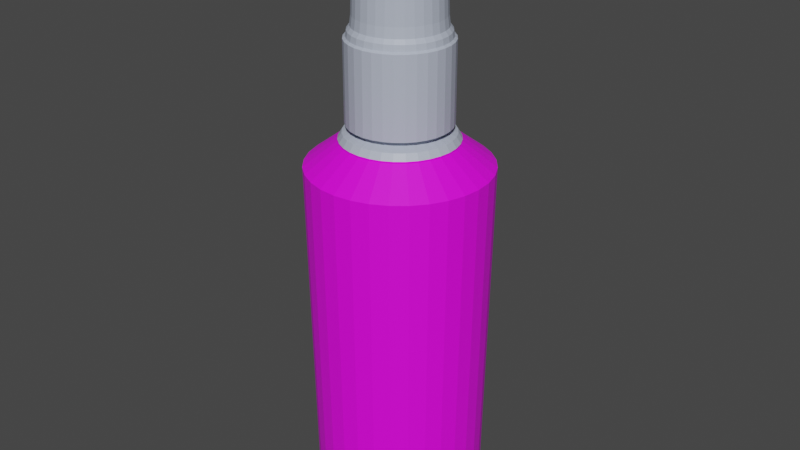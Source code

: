 # Source: antis.blend  (saved by Blender 3.5.10; exported with 4.5.12 LTS)
import bpy
from mathutils import Matrix  # noqa: F401  (used for matrix-valued properties, if any)

bpy.ops.wm.read_factory_settings(use_empty=True)
scene = bpy.context.scene
scene.name = 'Scene'

# ---- collections
col_collection = bpy.data.collections.new('Collection'); scene.collection.children.link(col_collection)

# ---- images (referenced by path relative to the original .blend; pixels are not part of the script)
import os
ASSET_DIR = os.environ.get("B2B_ASSET_DIR", "")  # directory of the original .blend (textures are referenced by path, not embedded)
HERE = os.path.dirname(os.path.abspath(__file__))  # packed textures are extracted next to this script under _unpacked/

def load_image(name, relpath, width, height, colorspace="sRGB"):
    """Load a texture the original file referenced (path relative to the .blend, or extracted next to this script)."""
    p = next((c for c in (os.path.join(HERE, relpath), os.path.join(ASSET_DIR, relpath)) if relpath and os.path.exists(c)), "")
    if p:
        img = bpy.data.images.load(p, check_existing=True)
        img.name = name
    else:  # same state as the original file: an image datablock whose file is absent (Cycles renders it pink)
        img = bpy.data.images.new(name, width, height)
        img.source = "FILE"
        img.filepath = "//" + (relpath or name)
    img.colorspace_settings.name = colorspace
    return img
img_92_2_jpg = load_image('92-2.jpg', '92-2.jpg', 1024, 1024, 'sRGB')

# ---- materials (node trees are filled in below, after node groups)
mat_silver = bpy.data.materials.new('silver')
mat_silver.use_transparent_shadow = False
mat_label = bpy.data.materials.new('label')
mat_label.use_transparent_shadow = False

# ---- material node trees
mat_silver.use_nodes = True; mat_silver.node_tree.nodes.clear()
_N = mat_silver.node_tree.nodes; _L = mat_silver.node_tree.links
n0 = _N.new('ShaderNodeBsdfPrincipled'); n0.name = 'Principled BSDF'; n0.location = (10, 300)
n0.distribution = 'GGX'
n0.subsurface_method = 'RANDOM_WALK_SKIN'
n0.inputs[0].default_value = (0.4622, 0.512, 0.6207, 1.0)
n0.inputs[3].default_value = 1.45
n0.inputs[27].default_value = (0.0, 0.0, 0.0, 1.0)
n0.inputs[28].default_value = 1.0
n1 = _N.new('ShaderNodeOutputMaterial'); n1.name = 'Material Output'; n1.location = (300, 300)
_L.new(n0.outputs[0], n1.inputs[0])
n1.is_active_output = True
mat_label.use_nodes = True; mat_label.node_tree.nodes.clear()
_N = mat_label.node_tree.nodes; _L = mat_label.node_tree.links
n0 = _N.new('ShaderNodeOutputMaterial'); n0.name = 'Material Output'; n0.location = (300, 300)
n1 = _N.new('ShaderNodeBsdfPrincipled'); n1.name = 'Principled BSDF'; n1.location = (10, 300)
n1.distribution = 'GGX'
n1.subsurface_method = 'RANDOM_WALK_SKIN'
n1.inputs[3].default_value = 1.45
n1.inputs[27].default_value = (0.0, 0.0, 0.0, 1.0)
n1.inputs[28].default_value = 1.0
n2 = _N.new('ShaderNodeTexImage'); n2.name = 'Image Texture'; n2.location = (-270, 260)
n2.image = img_92_2_jpg
n3 = _N.new('ShaderNodeMapping'); n3.name = 'Mapping'; n3.location = (-450, 260)
n4 = _N.new('ShaderNodeTexCoord'); n4.name = 'Texture Coordinate'; n4.location = (-630, 260)
_L.new(n1.outputs[0], n0.inputs[0])
_L.new(n2.outputs[0], n1.inputs[0])
_L.new(n3.outputs[0], n2.inputs[0])
_L.new(n4.outputs[2], n3.inputs[0])
n0.is_active_output = True

# ---- world
world_world = bpy.data.worlds.new('World'); scene.world = world_world
world_world.use_nodes = True; world_world.node_tree.nodes.clear()
_N = world_world.node_tree.nodes; _L = world_world.node_tree.links
n0 = _N.new('ShaderNodeOutputWorld'); n0.name = 'World Output'; n0.location = (300, 300)
n1 = _N.new('ShaderNodeBackground'); n1.name = 'Background'; n1.location = (10, 300)
n1.inputs[0].default_value = (0.05088, 0.05088, 0.05088, 1.0)
_L.new(n1.outputs[0], n0.inputs[0])
n0.is_active_output = True
world_world.color = (0.05088, 0.05088, 0.05088)
world_world.use_sun_shadow = False
world_world.sun_shadow_jitter_overblur = 0.0

# ---- meshes
me_cylinder = bpy.data.meshes.new('Cylinder')
me_cylinder.from_pydata([(8.089e-09, 0.3637, 1.649), (7.903e-09, 0.3383, 2.382), (0.06671, 0.3571, 1.649), (0.06177, 0.3322, 2.382), (0.1309, 0.3376, 1.649), (0.1212, 0.3142, 2.382), (0.19, 0.306, 1.649), (0.1759, 0.285, 2.382), (0.2418, 0.2635, 1.649), (0.2239, 0.2456, 2.382), (0.2843, 0.2117, 1.649), (0.2633, 0.1976, 2.382), (0.3159, 0.1526, 1.649), (0.2925, 0.1429, 2.382), (0.3354, 0.08841, 1.649), (0.3105, 0.08346, 2.382), (0.342, 0.02169, 1.649), (0.3166, 0.02169, 2.382), (0.3354, -0.04502, 1.649), (0.3105, -0.04007, 2.382), (0.3159, -0.1092, 1.649), (0.2925, -0.09947, 2.382), (0.2843, -0.1683, 1.649), (0.2633, -0.1542, 2.382), (0.2418, -0.2201, 1.649), (0.2239, -0.2022, 2.382), (0.19, -0.2626, 1.649), (0.1759, -0.2416, 2.382), (0.1309, -0.2942, 1.649), (0.1212, -0.2708, 2.382), (0.06671, -0.3137, 1.649), (0.06177, -0.2888, 2.382), (8.089e-09, -0.3203, 1.649), (7.903e-09, -0.2949, 2.382), (-0.06671, -0.3137, 1.649), (-0.06177, -0.2888, 2.382), (-0.1309, -0.2942, 1.649), (-0.1212, -0.2708, 2.382), (-0.19, -0.2626, 1.649), (-0.1759, -0.2416, 2.382), (-0.2418, -0.2201, 1.649), (-0.2239, -0.2022, 2.382), (-0.2843, -0.1683, 1.649), (-0.2633, -0.1542, 2.382), (-0.3159, -0.1092, 1.649), (-0.2925, -0.09947, 2.382), (-0.3354, -0.04502, 1.649), (-0.3105, -0.04007, 2.382), (-0.342, 0.02169, 1.649), (-0.3166, 0.02169, 2.382), (-0.3354, 0.08841, 1.649), (-0.3105, 0.08346, 2.382), (-0.3159, 0.1526, 1.649), (-0.2925, 0.1429, 2.382), (-0.2843, 0.2117, 1.649), (-0.2633, 0.1976, 2.382), (-0.2418, 0.2635, 1.649), (-0.2239, 0.2456, 2.382), (-0.19, 0.306, 1.649), (-0.1759, 0.285, 2.382), (-0.1309, 0.3376, 1.649), (-0.1212, 0.3142, 2.382), (-0.06671, 0.3571, 1.649), (-0.06177, 0.3322, 2.382), (1.379e-08, 0.3728, 1.571), (0.06849, 0.366, 1.571), (0.1344, 0.346, 1.571), (0.195, 0.3136, 1.571), (0.2482, 0.2699, 1.571), (0.2919, 0.2167, 1.571), (0.3244, 0.156, 1.571), (0.3443, 0.09019, 1.571), (0.3511, 0.02169, 1.571), (0.3443, -0.0468, 1.571), (0.3244, -0.1127, 1.571), (0.2919, -0.1734, 1.571), (0.2482, -0.2266, 1.571), (0.195, -0.2702, 1.571), (0.1344, -0.3027, 1.571), (0.06849, -0.3226, 1.571), (1.379e-08, -0.3294, 1.571), (-0.06849, -0.3226, 1.571), (-0.1344, -0.3027, 1.571), (-0.195, -0.2702, 1.571), (-0.2482, -0.2266, 1.571), (-0.2919, -0.1734, 1.571), (-0.3244, -0.1127, 1.571), (-0.3443, -0.0468, 1.571), (-0.3511, 0.02169, 1.571), (-0.3443, 0.09019, 1.571), (-0.3244, 0.156, 1.571), (-0.2919, 0.2167, 1.571), (-0.2482, 0.2699, 1.571), (-0.195, 0.3136, 1.571), (-0.1344, 0.346, 1.571), (-0.06849, 0.366, 1.571), (1.673e-08, 0.3963, 1.539), (0.07308, 0.3891, 1.539), (0.1433, 0.3678, 1.539), (0.2081, 0.3332, 1.539), (0.2649, 0.2866, 1.539), (0.3115, 0.2298, 1.539), (0.3461, 0.165, 1.539), (0.3674, 0.09477, 1.539), (0.3746, 0.02169, 1.539), (0.3674, -0.05138, 1.539), (0.3461, -0.1217, 1.539), (0.3115, -0.1864, 1.539), (0.2649, -0.2432, 1.539), (0.2081, -0.2898, 1.539), (0.1433, -0.3244, 1.539), (0.07308, -0.3457, 1.539), (1.673e-08, -0.3529, 1.539), (-0.07308, -0.3457, 1.539), (-0.1433, -0.3244, 1.539), (-0.2081, -0.2898, 1.539), (-0.2649, -0.2432, 1.539), (-0.3115, -0.1864, 1.539), (-0.3461, -0.1217, 1.539), (-0.3674, -0.05138, 1.539), (-0.3746, 0.02169, 1.539), (-0.3674, 0.09477, 1.539), (-0.3461, 0.165, 1.539), (-0.3115, 0.2298, 1.539), (-0.2649, 0.2866, 1.539), (-0.2081, 0.3332, 1.539), (-0.1433, 0.3678, 1.539), (-0.07308, 0.3891, 1.539), (2.631e-08, 0.4038, 1.494), (0.07455, 0.3965, 1.494), (0.1462, 0.3747, 1.494), (0.2123, 0.3394, 1.494), (0.2702, 0.2919, 1.494), (0.3177, 0.234, 1.494), (0.353, 0.1679, 1.494), (0.3748, 0.09624, 1.494), (0.3821, 0.02169, 1.494), (0.3748, -0.05285, 1.494), (0.353, -0.1245, 1.494), (0.3177, -0.1906, 1.494), (0.2702, -0.2485, 1.494), (0.2123, -0.296, 1.494), (0.1462, -0.3313, 1.494), (0.07455, -0.3531, 1.494), (2.631e-08, -0.3604, 1.494), (-0.07455, -0.3531, 1.494), (-0.1462, -0.3313, 1.494), (-0.2123, -0.296, 1.494), (-0.2702, -0.2485, 1.494), (-0.3177, -0.1906, 1.494), (-0.353, -0.1245, 1.494), (-0.3748, -0.05285, 1.494), (-0.3821, 0.02169, 1.494), (-0.3748, 0.09624, 1.494), (-0.353, 0.1679, 1.494), (-0.3177, 0.234, 1.494), (-0.2702, 0.2919, 1.494), (-0.2123, 0.3394, 1.494), (-0.1462, 0.3747, 1.494), (-0.07455, 0.3965, 1.494), (2.801e-08, 0.4229, 1.48), (0.07828, 0.4152, 1.48), (0.1535, 0.3924, 1.48), (0.2229, 0.3553, 1.48), (0.2837, 0.3054, 1.48), (0.3336, 0.2446, 1.48), (0.3707, 0.1752, 1.48), (0.3935, 0.09997, 1.48), (0.4012, 0.02169, 1.48), (0.3935, -0.05658, 1.48), (0.3707, -0.1318, 1.48), (0.3336, -0.2012, 1.48), (0.2837, -0.262, 1.48), (0.2229, -0.3119, 1.48), (0.1535, -0.349, 1.48), (0.07828, -0.3718, 1.48), (2.801e-08, -0.3795, 1.48), (-0.07828, -0.3718, 1.48), (-0.1535, -0.349, 1.48), (-0.2229, -0.3119, 1.48), (-0.2837, -0.262, 1.48), (-0.3336, -0.2012, 1.48), (-0.3707, -0.1318, 1.48), (-0.3935, -0.05658, 1.48), (-0.4012, 0.02169, 1.48), (-0.3935, 0.09997, 1.48), (-0.3707, 0.1752, 1.48), (-0.3336, 0.2446, 1.48), (-0.2837, 0.3054, 1.48), (-0.2229, 0.3553, 1.48), (-0.1535, 0.3924, 1.48), (-0.07828, 0.4152, 1.48), (1.073e-07, 0.4229, 0.851), (0.07828, 0.4152, 0.851), (0.1535, 0.3924, 0.851), (0.2229, 0.3553, 0.851), (0.2837, 0.3054, 0.851), (0.3336, 0.2446, 0.851), (0.3707, 0.1752, 0.851), (0.3935, 0.09997, 0.851), (0.4012, 0.02169, 0.851), (0.3935, -0.05658, 0.851), (0.3707, -0.1318, 0.851), (0.3336, -0.2012, 0.851), (0.2837, -0.262, 0.851), (0.2229, -0.3119, 0.851), (0.1535, -0.349, 0.851), (0.07828, -0.3718, 0.851), (1.073e-07, -0.3795, 0.851), (-0.07828, -0.3718, 0.851), (-0.1535, -0.349, 0.851), (-0.2229, -0.3119, 0.851), (-0.2837, -0.262, 0.851), (-0.3336, -0.2012, 0.851), (-0.3707, -0.1318, 0.851), (-0.3935, -0.05658, 0.851), (-0.4012, 0.02169, 0.851), (-0.3935, 0.09997, 0.851), (-0.3707, 0.1752, 0.851), (-0.3336, 0.2446, 0.851), (-0.2837, 0.3054, 0.851), (-0.2229, 0.3553, 0.851), (-0.1535, 0.3924, 0.851), (-0.07828, 0.4152, 0.851), (1.051e-07, 0.374, 0.8327), (0.06872, 0.3672, 0.8327), (0.1348, 0.3472, 0.8327), (0.1957, 0.3146, 0.8327), (0.2491, 0.2708, 0.8327), (0.2929, 0.2174, 0.8327), (0.3255, 0.1565, 0.8327), (0.3455, 0.09042, 0.8327), (0.3523, 0.02169, 0.8327), (0.3455, -0.04703, 0.8327), (0.3255, -0.1131, 0.8327), (0.2929, -0.174, 0.8327), (0.2491, -0.2274, 0.8327), (0.1957, -0.2712, 0.8327), (0.1348, -0.3038, 0.8327), (0.06872, -0.3238, 0.8327), (1.051e-07, -0.3306, 0.8327), (-0.06872, -0.3238, 0.8327), (-0.1348, -0.3038, 0.8327), (-0.1957, -0.2712, 0.8327), (-0.2491, -0.2274, 0.8327), (-0.2929, -0.174, 0.8327), (-0.3255, -0.1131, 0.8327), (-0.3455, -0.04703, 0.8327), (-0.3523, 0.02169, 0.8327), (-0.3455, 0.09042, 0.8327), (-0.3255, 0.1565, 0.8327), (-0.2929, 0.2174, 0.8327), (-0.2491, 0.2708, 0.8327), (-0.1957, 0.3146, 0.8327), (-0.1348, 0.3472, 0.8327), (-0.06872, 0.3672, 0.8327), (1.022e-07, 0.374, 0.8099), (0.06872, 0.3672, 0.8099), (0.1348, 0.3472, 0.8099), (0.1957, 0.3146, 0.8099), (0.2491, 0.2708, 0.8099), (0.2929, 0.2174, 0.8099), (0.3255, 0.1565, 0.8099), (0.3455, 0.09042, 0.8099), (0.3523, 0.02169, 0.8099), (0.3455, -0.04703, 0.8099), (0.3255, -0.1131, 0.8099), (0.2929, -0.174, 0.8099), (0.2491, -0.2274, 0.8099), (0.1957, -0.2712, 0.8099), (0.1348, -0.3038, 0.8099), (0.06872, -0.3238, 0.8099), (1.022e-07, -0.3306, 0.8099), (-0.06872, -0.3238, 0.8099), (-0.1348, -0.3038, 0.8099), (-0.1957, -0.2712, 0.8099), (-0.2491, -0.2274, 0.8099), (-0.2929, -0.174, 0.8099), (-0.3255, -0.1131, 0.8099), (-0.3455, -0.04703, 0.8099), (-0.3523, 0.02169, 0.8099), (-0.3455, 0.09042, 0.8099), (-0.3255, 0.1565, 0.8099), (-0.2929, 0.2174, 0.8099), (-0.2491, 0.2708, 0.8099), (-0.1957, 0.3146, 0.8099), (-0.1348, 0.3472, 0.8099), (-0.06872, 0.3672, 0.8099), (1.056e-07, 0.4436, 0.7826), (0.08231, 0.4355, 0.7826), (0.1615, 0.4115, 0.7826), (0.2344, 0.3725, 0.7826), (0.2983, 0.32, 0.7826), (0.3508, 0.2561, 0.7826), (0.3898, 0.1831, 0.7826), (0.4138, 0.104, 0.7826), (0.4219, 0.02169, 0.7826), (0.4138, -0.06061, 0.7826), (0.3898, -0.1398, 0.7826), (0.3508, -0.2127, 0.7826), (0.2983, -0.2766, 0.7826), (0.2344, -0.3291, 0.7826), (0.1615, -0.3681, 0.7826), (0.08231, -0.3921, 0.7826), (1.056e-07, -0.4002, 0.7826), (-0.08231, -0.3921, 0.7826), (-0.1615, -0.3681, 0.7826), (-0.2344, -0.3291, 0.7826), (-0.2983, -0.2766, 0.7826), (-0.3508, -0.2127, 0.7826), (-0.3898, -0.1398, 0.7826), (-0.4138, -0.06061, 0.7826), (-0.4219, 0.02169, 0.7826), (-0.4138, 0.104, 0.7826), (-0.3898, 0.1831, 0.7826), (-0.3508, 0.2561, 0.7826), (-0.2983, 0.32, 0.7826), (-0.2344, 0.3725, 0.7826), (-0.1615, 0.4115, 0.7826), (-0.08231, 0.4355, 0.7826), (1.077e-07, 0.4751, 0.7325), (0.08845, 0.4664, 0.7325), (0.1735, 0.4406, 0.7325), (0.2519, 0.3987, 0.7325), (0.3206, 0.3423, 0.7325), (0.377, 0.2736, 0.7325), (0.4189, 0.1952, 0.7325), (0.4447, 0.1101, 0.7325), (0.4534, 0.02169, 0.7325), (0.4447, -0.06675, 0.7325), (0.4189, -0.1518, 0.7325), (0.377, -0.2302, 0.7325), (0.3206, -0.2989, 0.7325), (0.2519, -0.3553, 0.7325), (0.1735, -0.3972, 0.7325), (0.08845, -0.423, 0.7325), (1.077e-07, -0.4317, 0.7325), (-0.08845, -0.423, 0.7325), (-0.1735, -0.3972, 0.7325), (-0.2519, -0.3553, 0.7325), (-0.3206, -0.2989, 0.7325), (-0.377, -0.2302, 0.7325), (-0.4189, -0.1518, 0.7325), (-0.4447, -0.06675, 0.7325), (-0.4534, 0.02169, 0.7325), (-0.4447, 0.1101, 0.7325), (-0.4189, 0.1952, 0.7325), (-0.377, 0.2736, 0.7325), (-0.3206, 0.3423, 0.7325), (-0.2519, 0.3987, 0.7325), (-0.1735, 0.4406, 0.7325), (-0.08845, 0.4664, 0.7325), (1.078e-07, 0.4751, 0.7188), (0.08845, 0.4664, 0.7188), (0.1735, 0.4406, 0.7188), (0.2519, 0.3987, 0.7188), (0.3206, 0.3423, 0.7188), (0.377, 0.2736, 0.7188), (0.4189, 0.1952, 0.7188), (0.4447, 0.1101, 0.7188), (0.4534, 0.02169, 0.7188), (0.4447, -0.06675, 0.7188), (0.4189, -0.1518, 0.7188), (0.377, -0.2302, 0.7188), (0.3206, -0.2989, 0.7188), (0.2519, -0.3553, 0.7188), (0.1735, -0.3972, 0.7188), (0.08845, -0.423, 0.7188), (1.078e-07, -0.4317, 0.7188), (-0.08845, -0.423, 0.7188), (-0.1735, -0.3972, 0.7188), (-0.2519, -0.3553, 0.7188), (-0.3206, -0.2989, 0.7188), (-0.377, -0.2302, 0.7188), (-0.4189, -0.1518, 0.7188), (-0.4447, -0.06675, 0.7188), (-0.4534, 0.02169, 0.7188), (-0.4447, 0.1101, 0.7188), (-0.4189, 0.1952, 0.7188), (-0.377, 0.2736, 0.7188), (-0.3206, 0.3423, 0.7188), (-0.2519, 0.3987, 0.7188), (-0.1735, 0.4406, 0.7188), (-0.08845, 0.4664, 0.7188), (1.115e-07, 0.7345, 0.5228), (0.1391, 0.7208, 0.5228), (0.2728, 0.6803, 0.5228), (0.396, 0.6144, 0.5228), (0.5041, 0.5257, 0.5228), (0.5927, 0.4177, 0.5228), (0.6586, 0.2945, 0.5228), (0.6991, 0.1608, 0.5228), (0.7128, 0.02169, 0.5228), (0.6991, -0.1174, 0.5228), (0.6586, -0.2511, 0.5228), (0.5927, -0.3743, 0.5228), (0.5041, -0.4824, 0.5228), (0.396, -0.571, 0.5228), (0.2728, -0.6369, 0.5228), (0.1391, -0.6774, 0.5228), (1.115e-07, -0.6911, 0.5228), (-0.1391, -0.6774, 0.5228), (-0.2728, -0.6369, 0.5228), (-0.396, -0.571, 0.5228), (-0.5041, -0.4824, 0.5228), (-0.5927, -0.3743, 0.5228), (-0.6586, -0.2511, 0.5228), (-0.6991, -0.1174, 0.5228), (-0.7128, 0.02169, 0.5228), (-0.6991, 0.1608, 0.5228), (-0.6586, 0.2945, 0.5228), (-0.5927, 0.4177, 0.5228), (-0.5041, 0.5257, 0.5228), (-0.396, 0.6144, 0.5228), (-0.2728, 0.6803, 0.5228), (-0.1391, 0.7208, 0.5228), (1.463e-07, 0.6873, -2.35), (0.1299, 0.6746, -2.35), (0.2547, 0.6367, -2.35), (0.3698, 0.5752, -2.35), (0.4707, 0.4924, -2.35), (0.5535, 0.3915, -2.35), (0.615, 0.2764, -2.35), (0.6529, 0.1516, -2.35), (0.6657, 0.02169, -2.35), (0.6529, -0.1082, -2.35), (0.615, -0.233, -2.35), (0.5535, -0.3481, -2.35), (0.4707, -0.449, -2.35), (0.3698, -0.5318, -2.35), (0.2547, -0.5933, -2.35), (0.1299, -0.6312, -2.35), (1.463e-07, -0.644, -2.35), (-0.1299, -0.6312, -2.35), (-0.2547, -0.5933, -2.35), (-0.3698, -0.5318, -2.35), (-0.4707, -0.449, -2.35), (-0.5535, -0.3481, -2.35), (-0.615, -0.233, -2.35), (-0.6529, -0.1082, -2.35), (-0.6656, 0.02169, -2.35), (-0.6529, 0.1516, -2.35), (-0.615, 0.2764, -2.35), (-0.5535, 0.3915, -2.35), (-0.4707, 0.4924, -2.35), (-0.3698, 0.5752, -2.35), (-0.2547, 0.6367, -2.35), (-0.1299, 0.6746, -2.35)], [], [(0, 1, 3, 2), (2, 3, 5, 4), (4, 5, 7, 6), (6, 7, 9, 8), (8, 9, 11, 10), (10, 11, 13, 12), (12, 13, 15, 14), (14, 15, 17, 16), (16, 17, 19, 18), (18, 19, 21, 20), (20, 21, 23, 22), (22, 23, 25, 24), (24, 25, 27, 26), (26, 27, 29, 28), (28, 29, 31, 30), (30, 31, 33, 32), (32, 33, 35, 34), (34, 35, 37, 36), (36, 37, 39, 38), (38, 39, 41, 40), (40, 41, 43, 42), (42, 43, 45, 44), (44, 45, 47, 46), (46, 47, 49, 48), (48, 49, 51, 50), (50, 51, 53, 52), (52, 53, 55, 54), (54, 55, 57, 56), (56, 57, 59, 58), (58, 59, 61, 60), (3, 1, 63, 61, 59, 57, 55, 53, 51, 49, 47, 45, 43, 41, 39, 37, 35, 33, 31, 29, 27, 25, 23, 21, 19, 17, 15, 13, 11, 9, 7, 5), (60, 61, 63, 62), (62, 63, 1, 0), (2, 4, 66, 65), (79, 80, 112, 111), (20, 22, 75, 74), (38, 40, 84, 83), (56, 58, 93, 92), (12, 14, 71, 70), (30, 32, 80, 79), (48, 50, 89, 88), (4, 6, 67, 66), (22, 24, 76, 75), (40, 42, 85, 84), (58, 60, 94, 93), (14, 16, 72, 71), (32, 34, 81, 80), (50, 52, 90, 89), (6, 8, 68, 67), (24, 26, 77, 76), (42, 44, 86, 85), (60, 62, 95, 94), (16, 18, 73, 72), (34, 36, 82, 81), (52, 54, 91, 90), (8, 10, 69, 68), (26, 28, 78, 77), (44, 46, 87, 86), (0, 2, 65, 64), (62, 0, 64, 95), (18, 20, 74, 73), (36, 38, 83, 82), (54, 56, 92, 91), (10, 12, 70, 69), (28, 30, 79, 78), (46, 48, 88, 87), (114, 115, 147, 146), (66, 67, 99, 98), (93, 94, 126, 125), (80, 81, 113, 112), (67, 68, 100, 99), (94, 95, 127, 126), (81, 82, 114, 113), (68, 69, 101, 100), (95, 64, 96, 127), (82, 83, 115, 114), (69, 70, 102, 101), (83, 84, 116, 115), (70, 71, 103, 102), (84, 85, 117, 116), (71, 72, 104, 103), (85, 86, 118, 117), (72, 73, 105, 104), (86, 87, 119, 118), (73, 74, 106, 105), (87, 88, 120, 119), (74, 75, 107, 106), (88, 89, 121, 120), (75, 76, 108, 107), (89, 90, 122, 121), (76, 77, 109, 108), (90, 91, 123, 122), (77, 78, 110, 109), (64, 65, 97, 96), (91, 92, 124, 123), (78, 79, 111, 110), (65, 66, 98, 97), (92, 93, 125, 124), (149, 150, 182, 181), (101, 102, 134, 133), (115, 116, 148, 147), (102, 103, 135, 134), (116, 117, 149, 148), (103, 104, 136, 135), (117, 118, 150, 149), (104, 105, 137, 136), (118, 119, 151, 150), (105, 106, 138, 137), (119, 120, 152, 151), (106, 107, 139, 138), (120, 121, 153, 152), (107, 108, 140, 139), (121, 122, 154, 153), (108, 109, 141, 140), (122, 123, 155, 154), (109, 110, 142, 141), (96, 97, 129, 128), (123, 124, 156, 155), (110, 111, 143, 142), (97, 98, 130, 129), (124, 125, 157, 156), (111, 112, 144, 143), (98, 99, 131, 130), (125, 126, 158, 157), (112, 113, 145, 144), (99, 100, 132, 131), (126, 127, 159, 158), (113, 114, 146, 145), (100, 101, 133, 132), (127, 96, 128, 159), (184, 185, 217, 216), (136, 137, 169, 168), (150, 151, 183, 182), (137, 138, 170, 169), (151, 152, 184, 183), (138, 139, 171, 170), (152, 153, 185, 184), (139, 140, 172, 171), (153, 154, 186, 185), (140, 141, 173, 172), (154, 155, 187, 186), (141, 142, 174, 173), (128, 129, 161, 160), (155, 156, 188, 187), (142, 143, 175, 174), (129, 130, 162, 161), (156, 157, 189, 188), (143, 144, 176, 175), (130, 131, 163, 162), (157, 158, 190, 189), (144, 145, 177, 176), (131, 132, 164, 163), (158, 159, 191, 190), (145, 146, 178, 177), (132, 133, 165, 164), (159, 128, 160, 191), (146, 147, 179, 178), (133, 134, 166, 165), (147, 148, 180, 179), (134, 135, 167, 166), (148, 149, 181, 180), (135, 136, 168, 167), (192, 193, 225, 224), (171, 172, 204, 203), (185, 186, 218, 217), (172, 173, 205, 204), (186, 187, 219, 218), (173, 174, 206, 205), (160, 161, 193, 192), (187, 188, 220, 219), (174, 175, 207, 206), (161, 162, 194, 193), (188, 189, 221, 220), (175, 176, 208, 207), (162, 163, 195, 194), (189, 190, 222, 221), (176, 177, 209, 208), (163, 164, 196, 195), (190, 191, 223, 222), (177, 178, 210, 209), (164, 165, 197, 196), (191, 160, 192, 223), (178, 179, 211, 210), (165, 166, 198, 197), (179, 180, 212, 211), (166, 167, 199, 198), (180, 181, 213, 212), (167, 168, 200, 199), (181, 182, 214, 213), (168, 169, 201, 200), (182, 183, 215, 214), (169, 170, 202, 201), (183, 184, 216, 215), (170, 171, 203, 202), (227, 228, 260, 259), (219, 220, 252, 251), (206, 207, 239, 238), (193, 194, 226, 225), (220, 221, 253, 252), (207, 208, 240, 239), (194, 195, 227, 226), (221, 222, 254, 253), (208, 209, 241, 240), (195, 196, 228, 227), (222, 223, 255, 254), (209, 210, 242, 241), (196, 197, 229, 228), (223, 192, 224, 255), (210, 211, 243, 242), (197, 198, 230, 229), (211, 212, 244, 243), (198, 199, 231, 230), (212, 213, 245, 244), (199, 200, 232, 231), (213, 214, 246, 245), (200, 201, 233, 232), (214, 215, 247, 246), (201, 202, 234, 233), (215, 216, 248, 247), (202, 203, 235, 234), (216, 217, 249, 248), (203, 204, 236, 235), (217, 218, 250, 249), (204, 205, 237, 236), (218, 219, 251, 250), (205, 206, 238, 237), (262, 263, 295, 294), (254, 255, 287, 286), (241, 242, 274, 273), (228, 229, 261, 260), (255, 224, 256, 287), (242, 243, 275, 274), (229, 230, 262, 261), (243, 244, 276, 275), (230, 231, 263, 262), (244, 245, 277, 276), (231, 232, 264, 263), (245, 246, 278, 277), (232, 233, 265, 264), (246, 247, 279, 278), (233, 234, 266, 265), (247, 248, 280, 279), (234, 235, 267, 266), (248, 249, 281, 280), (235, 236, 268, 267), (249, 250, 282, 281), (236, 237, 269, 268), (250, 251, 283, 282), (237, 238, 270, 269), (224, 225, 257, 256), (251, 252, 284, 283), (238, 239, 271, 270), (225, 226, 258, 257), (252, 253, 285, 284), (239, 240, 272, 271), (226, 227, 259, 258), (253, 254, 286, 285), (240, 241, 273, 272), (297, 298, 330, 329), (276, 277, 309, 308), (263, 264, 296, 295), (277, 278, 310, 309), (264, 265, 297, 296), (278, 279, 311, 310), (265, 266, 298, 297), (279, 280, 312, 311), (266, 267, 299, 298), (280, 281, 313, 312), (267, 268, 300, 299), (281, 282, 314, 313), (268, 269, 301, 300), (282, 283, 315, 314), (269, 270, 302, 301), (256, 257, 289, 288), (283, 284, 316, 315), (270, 271, 303, 302), (257, 258, 290, 289), (284, 285, 317, 316), (271, 272, 304, 303), (258, 259, 291, 290), (285, 286, 318, 317), (272, 273, 305, 304), (259, 260, 292, 291), (286, 287, 319, 318), (273, 274, 306, 305), (260, 261, 293, 292), (287, 256, 288, 319), (274, 275, 307, 306), (261, 262, 294, 293), (275, 276, 308, 307), (332, 333, 365, 364), (311, 312, 344, 343), (298, 299, 331, 330), (312, 313, 345, 344), (299, 300, 332, 331), (313, 314, 346, 345), (300, 301, 333, 332), (314, 315, 347, 346), (301, 302, 334, 333), (288, 289, 321, 320), (315, 316, 348, 347), (302, 303, 335, 334), (289, 290, 322, 321), (316, 317, 349, 348), (303, 304, 336, 335), (290, 291, 323, 322), (317, 318, 350, 349), (304, 305, 337, 336), (291, 292, 324, 323), (318, 319, 351, 350), (305, 306, 338, 337), (292, 293, 325, 324), (319, 288, 320, 351), (306, 307, 339, 338), (293, 294, 326, 325), (307, 308, 340, 339), (294, 295, 327, 326), (308, 309, 341, 340), (295, 296, 328, 327), (309, 310, 342, 341), (296, 297, 329, 328), (310, 311, 343, 342), (367, 368, 400, 399), (346, 347, 379, 378), (333, 334, 366, 365), (320, 321, 353, 352), (347, 348, 380, 379), (334, 335, 367, 366), (321, 322, 354, 353), (348, 349, 381, 380), (335, 336, 368, 367), (322, 323, 355, 354), (349, 350, 382, 381), (336, 337, 369, 368), (323, 324, 356, 355), (350, 351, 383, 382), (337, 338, 370, 369), (324, 325, 357, 356), (351, 320, 352, 383), (338, 339, 371, 370), (325, 326, 358, 357), (339, 340, 372, 371), (326, 327, 359, 358), (340, 341, 373, 372), (327, 328, 360, 359), (341, 342, 374, 373), (328, 329, 361, 360), (342, 343, 375, 374), (329, 330, 362, 361), (343, 344, 376, 375), (330, 331, 363, 362), (344, 345, 377, 376), (331, 332, 364, 363), (345, 346, 378, 377), (402, 403, 435, 434), (354, 355, 387, 386), (381, 382, 414, 413), (368, 369, 401, 400), (355, 356, 388, 387), (382, 383, 415, 414), (369, 370, 402, 401), (356, 357, 389, 388), (383, 352, 384, 415), (370, 371, 403, 402), (357, 358, 390, 389), (371, 372, 404, 403), (358, 359, 391, 390), (372, 373, 405, 404), (359, 360, 392, 391), (373, 374, 406, 405), (360, 361, 393, 392), (374, 375, 407, 406), (361, 362, 394, 393), (375, 376, 408, 407), (362, 363, 395, 394), (376, 377, 409, 408), (363, 364, 396, 395), (377, 378, 410, 409), (364, 365, 397, 396), (378, 379, 411, 410), (365, 366, 398, 397), (352, 353, 385, 384), (379, 380, 412, 411), (366, 367, 399, 398), (353, 354, 386, 385), (380, 381, 413, 412), (416, 417, 418, 419, 420, 421, 422, 423, 424, 425, 426, 427, 428, 429, 430, 431, 432, 433, 434, 435, 436, 437, 438, 439, 440, 441, 442, 443, 444, 445, 446, 447), (389, 390, 422, 421), (403, 404, 436, 435), (390, 391, 423, 422), (404, 405, 437, 436), (391, 392, 424, 423), (405, 406, 438, 437), (392, 393, 425, 424), (406, 407, 439, 438), (393, 394, 426, 425), (407, 408, 440, 439), (394, 395, 427, 426), (408, 409, 441, 440), (395, 396, 428, 427), (409, 410, 442, 441), (396, 397, 429, 428), (410, 411, 443, 442), (397, 398, 430, 429), (384, 385, 417, 416), (411, 412, 444, 443), (398, 399, 431, 430), (385, 386, 418, 417), (412, 413, 445, 444), (399, 400, 432, 431), (386, 387, 419, 418), (413, 414, 446, 445), (400, 401, 433, 432), (387, 388, 420, 419), (414, 415, 447, 446), (401, 402, 434, 433), (388, 389, 421, 420), (415, 384, 416, 447)])
me_cylinder.polygons.foreach_set('material_index', [0, 0, 0, 0, 0, 0, 0, 0, 0, 0, 0, 0, 0, 0, 0, 0, 0, 0, 0, 0, 0, 0, 0, 0, 0, 0, 0, 0, 0, 0, 0, 0, 0, 0, 0, 0, 0, 0, 0, 0, 0, 0, 0, 0, 0, 0, 0, 0, 0, 0, 0, 0, 0, 0, 0, 0, 0, 0, 0, 0, 0, 0, 0, 0, 0, 0, 0, 0, 0, 0, 0, 0, 0, 0, 0, 0, 0, 0, 0, 0, 0, 0, 0, 0, 0, 0, 0, 0, 0, 0, 0, 0, 0, 0, 0, 0, 0, 0, 0, 0, 0, 0, 0, 0, 0, 0, 0, 0, 0, 0, 0, 0, 0, 0, 0, 0, 0, 0, 0, 0, 0, 0, 0, 0, 0, 0, 0, 0, 0, 0, 0, 0, 0, 0, 0, 0, 0, 0, 0, 0, 0, 0, 0, 0, 0, 0, 0, 0, 0, 0, 0, 0, 0, 0, 0, 0, 0, 0, 0, 0, 0, 0, 0, 0, 0, 0, 0, 0, 0, 0, 0, 0, 0, 0, 0, 0, 0, 0, 0, 0, 0, 0, 0, 0, 0, 0, 0, 0, 0, 0, 0, 0, 0, 0, 0, 0, 0, 0, 0, 0, 0, 0, 0, 0, 0, 0, 0, 0, 0, 0, 0, 0, 0, 0, 0, 0, 0, 0, 0, 0, 0, 0, 0, 0, 0, 0, 0, 0, 0, 0, 0, 0, 0, 0, 0, 0, 0, 0, 0, 0, 0, 0, 0, 0, 0, 0, 0, 0, 0, 0, 0, 0, 0, 0, 0, 0, 0, 0, 0, 0, 0, 0, 0, 0, 0, 0, 0, 0, 0, 0, 0, 0, 0, 0, 0, 0, 0, 0, 0, 0, 0, 0, 0, 0, 0, 0, 0, 0, 0, 0, 1, 0, 0, 0, 0, 0, 0, 0, 0, 0, 0, 0, 0, 0, 0, 0, 0, 0, 0, 0, 0, 0, 0, 0, 0, 0, 0, 0, 0, 0, 0, 0, 1, 1, 1, 1, 1, 1, 1, 1, 1, 1, 1, 1, 1, 1, 1, 1, 1, 1, 1, 1, 1, 1, 1, 1, 1, 1, 1, 1, 1, 1, 1, 1, 1, 1, 1, 1, 1, 1, 1, 1, 1, 1, 1, 1, 1, 1, 1, 1, 1, 1, 1, 1, 1, 1, 1, 1, 1, 1, 1, 1, 1, 1, 1, 1, 1, 1, 1, 1, 1, 1, 1, 1, 1, 1, 1, 1, 1, 1, 1, 1, 1, 1, 1, 1, 1, 1, 1, 1, 1, 1, 1, 1, 1, 1, 1, 1])
_uv = me_cylinder.uv_layers.new(name='UVMap')
_uv.uv.foreach_set('vector', [1.0, 0.5, 1.0, 1.0, 0.9688, 1.0, 0.9688, 0.5, 0.9688, 0.5, 0.9688, 1.0, 0.9375, 1.0, 0.9375, 0.5, 0.9375, 0.5, 0.9375, 1.0, 0.9062, 1.0, 0.9062, 0.5, 0.9062, 0.5, 0.9062, 1.0, 0.875, 1.0, 0.875, 0.5, 0.875, 0.5, 0.875, 1.0, 0.8438, 1.0, 0.8438, 0.5, 0.8438, 0.5, 0.8438, 1.0, 0.8125, 1.0, 0.8125, 0.5, 0.8125, 0.5, 0.8125, 1.0, 0.7812, 1.0, 0.7812, 0.5, 0.7812, 0.5, 0.7812, 1.0, 0.75, 1.0, 0.75, 0.5, 0.75, 0.5, 0.75, 1.0, 0.7188, 1.0, 0.7188, 0.5, 0.7188, 0.5, 0.7188, 1.0, 0.6875, 1.0, 0.6875, 0.5, 0.6875, 0.5, 0.6875, 1.0, 0.6562, 1.0, 0.6562, 0.5, 0.6562, 0.5, 0.6562, 1.0, 0.625, 1.0, 0.625, 0.5, 0.625, 0.5, 0.625, 1.0, 0.5938, 1.0, 0.5938, 0.5, 0.5938, 0.5, 0.5938, 1.0, 0.5625, 1.0, 0.5625, 0.5, 0.5625, 0.5, 0.5625, 1.0, 0.5312, 1.0, 0.5312, 0.5, 0.5312, 0.5, 0.5312, 1.0, 0.5, 1.0, 0.5, 0.5, 0.5, 0.5, 0.5, 1.0, 0.4688, 1.0, 0.4688, 0.5, 0.4688, 0.5, 0.4688, 1.0, 0.4375, 1.0, 0.4375, 0.5, 0.4375, 0.5, 0.4375, 1.0, 0.4062, 1.0, 0.4062, 0.5, 0.4062, 0.5, 0.4062, 1.0, 0.375, 1.0, 0.375, 0.5, 0.375, 0.5, 0.375, 1.0, 0.3438, 1.0, 0.3438, 0.5, 0.3438, 0.5, 0.3438, 1.0, 0.3125, 1.0, 0.3125, 0.5, 0.3125, 0.5, 0.3125, 1.0, 0.2812, 1.0, 0.2812, 0.5, 0.2812, 0.5, 0.2812, 1.0, 0.25, 1.0, 0.25, 0.5, 0.25, 0.5, 0.25, 1.0, 0.2188, 1.0, 0.2188, 0.5, 0.2188, 0.5, 0.2188, 1.0, 0.1875, 1.0, 0.1875, 0.5, 0.1875, 0.5, 0.1875, 1.0, 0.1562, 1.0, 0.1562, 0.5, 0.1562, 0.5, 0.1562, 1.0, 0.125, 1.0, 0.125, 0.5, 0.125, 0.5, 0.125, 1.0, 0.09375, 1.0, 0.09375, 0.5, 0.09375, 0.5, 0.09375, 1.0, 0.0625, 1.0, 0.0625, 0.5, 0.2968, 0.4854, 0.25, 0.49, 0.2032, 0.4854, 0.1582, 0.4717, 0.1167, 0.4496, 0.08029, 0.4197, 0.05045, 0.3833, 0.02827, 0.3418, 0.01461, 0.2968, 0.01, 0.25, 0.01461, 0.2032, 0.02827, 0.1582, 0.05045, 0.1167, 0.08029, 0.08029, 0.1167, 0.05045, 0.1582, 0.02827, 0.2032, 0.01461, 0.25, 0.01, 0.2968, 0.01461, 0.3418, 0.02827, 0.3833, 0.05045, 0.4197, 0.08029, 0.4496, 0.1167, 0.4717, 0.1582, 0.4854, 0.2032, 0.49, 0.25, 0.4854, 0.2968, 0.4717, 0.3418, 0.4496, 0.3833, 0.4197, 0.4197, 0.3833, 0.4496, 0.3418, 0.4717, 0.0625, 0.5, 0.0625, 1.0, 0.03125, 1.0, 0.03125, 0.5, 0.03125, 0.5, 0.03125, 1.0, 0.0, 1.0, 0.0, 0.5, 0.9688, 0.5, 0.9375, 0.5, 0.9375, 0.5, 0.9688, 0.5, 0.5312, 0.5, 0.5, 0.5, 0.5, 0.5, 0.5312, 0.5, 0.6875, 0.5, 0.6562, 0.5, 0.6562, 0.5, 0.6875, 0.5, 0.4062, 0.5, 0.375, 0.5, 0.375, 0.5, 0.4062, 0.5, 0.125, 0.5, 0.09375, 0.5, 0.09375, 0.5, 0.125, 0.5, 0.8125, 0.5, 0.7812, 0.5, 0.7812, 0.5, 0.8125, 0.5, 0.5312, 0.5, 0.5, 0.5, 0.5, 0.5, 0.5312, 0.5, 0.25, 0.5, 0.2188, 0.5, 0.2188, 0.5, 0.25, 0.5, 0.9375, 0.5, 0.9062, 0.5, 0.9062, 0.5, 0.9375, 0.5, 0.6562, 0.5, 0.625, 0.5, 0.625, 0.5, 0.6562, 0.5, 0.375, 0.5, 0.3438, 0.5, 0.3438, 0.5, 0.375, 0.5, 0.09375, 0.5, 0.0625, 0.5, 0.0625, 0.5, 0.09375, 0.5, 0.7812, 0.5, 0.75, 0.5, 0.75, 0.5, 0.7812, 0.5, 0.5, 0.5, 0.4688, 0.5, 0.4688, 0.5, 0.5, 0.5, 0.2188, 0.5, 0.1875, 0.5, 0.1875, 0.5, 0.2188, 0.5, 0.9062, 0.5, 0.875, 0.5, 0.875, 0.5, 0.9062, 0.5, 0.625, 0.5, 0.5938, 0.5, 0.5938, 0.5, 0.625, 0.5, 0.3438, 0.5, 0.3125, 0.5, 0.3125, 0.5, 0.3438, 0.5, 0.0625, 0.5, 0.03125, 0.5, 0.03125, 0.5, 0.0625, 0.5, 0.75, 0.5, 0.7188, 0.5, 0.7188, 0.5, 0.75, 0.5, 0.4688, 0.5, 0.4375, 0.5, 0.4375, 0.5, 0.4688, 0.5, 0.1875, 0.5, 0.1562, 0.5, 0.1562, 0.5, 0.1875, 0.5, 0.875, 0.5, 0.8438, 0.5, 0.8438, 0.5, 0.875, 0.5, 0.5938, 0.5, 0.5625, 0.5, 0.5625, 0.5, 0.5938, 0.5, 0.3125, 0.5, 0.2812, 0.5, 0.2812, 0.5, 0.3125, 0.5, 1.0, 0.5, 0.9688, 0.5, 0.9688, 0.5, 1.0, 0.5, 0.03125, 0.5, 0.0, 0.5, 0.0, 0.5, 0.03125, 0.5, 0.7188, 0.5, 0.6875, 0.5, 0.6875, 0.5, 0.7188, 0.5, 0.4375, 0.5, 0.4062, 0.5, 0.4062, 0.5, 0.4375, 0.5, 0.1562, 0.5, 0.125, 0.5, 0.125, 0.5, 0.1562, 0.5, 0.8438, 0.5, 0.8125, 0.5, 0.8125, 0.5, 0.8438, 0.5, 0.5625, 0.5, 0.5312, 0.5, 0.5312, 0.5, 0.5625, 0.5, 0.2812, 0.5, 0.25, 0.5, 0.25, 0.5, 0.2812, 0.5, 0.4375, 0.5, 0.4062, 0.5, 0.4062, 0.5, 0.4375, 0.5, 0.9375, 0.5, 0.9062, 0.5, 0.9062, 0.5, 0.9375, 0.5, 0.09375, 0.5, 0.0625, 0.5, 0.0625, 0.5, 0.09375, 0.5, 0.5, 0.5, 0.4688, 0.5, 0.4688, 0.5, 0.5, 0.5, 0.9062, 0.5, 0.875, 0.5, 0.875, 0.5, 0.9062, 0.5, 0.0625, 0.5, 0.03125, 0.5, 0.03125, 0.5, 0.0625, 0.5, 0.4688, 0.5, 0.4375, 0.5, 0.4375, 0.5, 0.4688, 0.5, 0.875, 0.5, 0.8438, 0.5, 0.8438, 0.5, 0.875, 0.5, 0.03125, 0.5, 0.0, 0.5, 0.0, 0.5, 0.03125, 0.5, 0.4375, 0.5, 0.4062, 0.5, 0.4062, 0.5, 0.4375, 0.5, 0.8438, 0.5, 0.8125, 0.5, 0.8125, 0.5, 0.8438, 0.5, 0.4062, 0.5, 0.375, 0.5, 0.375, 0.5, 0.4062, 0.5, 0.8125, 0.5, 0.7812, 0.5, 0.7812, 0.5, 0.8125, 0.5, 0.375, 0.5, 0.3438, 0.5, 0.3438, 0.5, 0.375, 0.5, 0.7812, 0.5, 0.75, 0.5, 0.75, 0.5, 0.7812, 0.5, 0.3438, 0.5, 0.3125, 0.5, 0.3125, 0.5, 0.3438, 0.5, 0.75, 0.5, 0.7188, 0.5, 0.7188, 0.5, 0.75, 0.5, 0.3125, 0.5, 0.2812, 0.5, 0.2812, 0.5, 0.3125, 0.5, 0.7188, 0.5, 0.6875, 0.5, 0.6875, 0.5, 0.7188, 0.5, 0.2812, 0.5, 0.25, 0.5, 0.25, 0.5, 0.2812, 0.5, 0.6875, 0.5, 0.6562, 0.5, 0.6562, 0.5, 0.6875, 0.5, 0.25, 0.5, 0.2188, 0.5, 0.2188, 0.5, 0.25, 0.5, 0.6562, 0.5, 0.625, 0.5, 0.625, 0.5, 0.6562, 0.5, 0.2188, 0.5, 0.1875, 0.5, 0.1875, 0.5, 0.2188, 0.5, 0.625, 0.5, 0.5938, 0.5, 0.5938, 0.5, 0.625, 0.5, 0.1875, 0.5, 0.1562, 0.5, 0.1562, 0.5, 0.1875, 0.5, 0.5938, 0.5, 0.5625, 0.5, 0.5625, 0.5, 0.5938, 0.5, 1.0, 0.5, 0.9688, 0.5, 0.9688, 0.5, 1.0, 0.5, 0.1562, 0.5, 0.125, 0.5, 0.125, 0.5, 0.1562, 0.5, 0.5625, 0.5, 0.5312, 0.5, 0.5312, 0.5, 0.5625, 0.5, 0.9688, 0.5, 0.9375, 0.5, 0.9375, 0.5, 0.9688, 0.5, 0.125, 0.5, 0.09375, 0.5, 0.09375, 0.5, 0.125, 0.5, 0.3438, 0.5, 0.3125, 0.5, 0.3125, 0.5, 0.3438, 0.5, 0.8438, 0.5, 0.8125, 0.5, 0.8125, 0.5, 0.8438, 0.5, 0.4062, 0.5, 0.375, 0.5, 0.375, 0.5, 0.4062, 0.5, 0.8125, 0.5, 0.7812, 0.5, 0.7812, 0.5, 0.8125, 0.5, 0.375, 0.5, 0.3438, 0.5, 0.3438, 0.5, 0.375, 0.5, 0.7812, 0.5, 0.75, 0.5, 0.75, 0.5, 0.7812, 0.5, 0.3438, 0.5, 0.3125, 0.5, 0.3125, 0.5, 0.3438, 0.5, 0.75, 0.5, 0.7188, 0.5, 0.7188, 0.5, 0.75, 0.5, 0.3125, 0.5, 0.2812, 0.5, 0.2812, 0.5, 0.3125, 0.5, 0.7188, 0.5, 0.6875, 0.5, 0.6875, 0.5, 0.7188, 0.5, 0.2812, 0.5, 0.25, 0.5, 0.25, 0.5, 0.2812, 0.5, 0.6875, 0.5, 0.6562, 0.5, 0.6562, 0.5, 0.6875, 0.5, 0.25, 0.5, 0.2188, 0.5, 0.2188, 0.5, 0.25, 0.5, 0.6562, 0.5, 0.625, 0.5, 0.625, 0.5, 0.6562, 0.5, 0.2188, 0.5, 0.1875, 0.5, 0.1875, 0.5, 0.2188, 0.5, 0.625, 0.5, 0.5938, 0.5, 0.5938, 0.5, 0.625, 0.5, 0.1875, 0.5, 0.1562, 0.5, 0.1562, 0.5, 0.1875, 0.5, 0.5938, 0.5, 0.5625, 0.5, 0.5625, 0.5, 0.5938, 0.5, 1.0, 0.5, 0.9688, 0.5, 0.9688, 0.5, 1.0, 0.5, 0.1562, 0.5, 0.125, 0.5, 0.125, 0.5, 0.1562, 0.5, 0.5625, 0.5, 0.5312, 0.5, 0.5312, 0.5, 0.5625, 0.5, 0.9688, 0.5, 0.9375, 0.5, 0.9375, 0.5, 0.9688, 0.5, 0.125, 0.5, 0.09375, 0.5, 0.09375, 0.5, 0.125, 0.5, 0.5312, 0.5, 0.5, 0.5, 0.5, 0.5, 0.5312, 0.5, 0.9375, 0.5, 0.9062, 0.5, 0.9062, 0.5, 0.9375, 0.5, 0.09375, 0.5, 0.0625, 0.5, 0.0625, 0.5, 0.09375, 0.5, 0.5, 0.5, 0.4688, 0.5, 0.4688, 0.5, 0.5, 0.5, 0.9062, 0.5, 0.875, 0.5, 0.875, 0.5, 0.9062, 0.5, 0.0625, 0.5, 0.03125, 0.5, 0.03125, 0.5, 0.0625, 0.5, 0.4688, 0.5, 0.4375, 0.5, 0.4375, 0.5, 0.4688, 0.5, 0.875, 0.5, 0.8438, 0.5, 0.8438, 0.5, 0.875, 0.5, 0.03125, 0.5, 0.0, 0.5, 0.0, 0.5, 0.03125, 0.5, 0.25, 0.5, 0.2188, 0.5, 0.2188, 0.5, 0.25, 0.5, 0.75, 0.5, 0.7188, 0.5, 0.7188, 0.5, 0.75, 0.5, 0.3125, 0.5, 0.2812, 0.5, 0.2812, 0.5, 0.3125, 0.5, 0.7188, 0.5, 0.6875, 0.5, 0.6875, 0.5, 0.7188, 0.5, 0.2812, 0.5, 0.25, 0.5, 0.25, 0.5, 0.2812, 0.5, 0.6875, 0.5, 0.6562, 0.5, 0.6562, 0.5, 0.6875, 0.5, 0.25, 0.5, 0.2188, 0.5, 0.2188, 0.5, 0.25, 0.5, 0.6562, 0.5, 0.625, 0.5, 0.625, 0.5, 0.6562, 0.5, 0.2188, 0.5, 0.1875, 0.5, 0.1875, 0.5, 0.2188, 0.5, 0.625, 0.5, 0.5938, 0.5, 0.5938, 0.5, 0.625, 0.5, 0.1875, 0.5, 0.1562, 0.5, 0.1562, 0.5, 0.1875, 0.5, 0.5938, 0.5, 0.5625, 0.5, 0.5625, 0.5, 0.5938, 0.5, 1.0, 0.5, 0.9688, 0.5, 0.9688, 0.5, 1.0, 0.5, 0.1562, 0.5, 0.125, 0.5, 0.125, 0.5, 0.1562, 0.5, 0.5625, 0.5, 0.5312, 0.5, 0.5312, 0.5, 0.5625, 0.5, 0.9688, 0.5, 0.9375, 0.5, 0.9375, 0.5, 0.9688, 0.5, 0.125, 0.5, 0.09375, 0.5, 0.09375, 0.5, 0.125, 0.5, 0.5312, 0.5, 0.5, 0.5, 0.5, 0.5, 0.5312, 0.5, 0.9375, 0.5, 0.9062, 0.5, 0.9062, 0.5, 0.9375, 0.5, 0.09375, 0.5, 0.0625, 0.5, 0.0625, 0.5, 0.09375, 0.5, 0.5, 0.5, 0.4688, 0.5, 0.4688, 0.5, 0.5, 0.5, 0.9062, 0.5, 0.875, 0.5, 0.875, 0.5, 0.9062, 0.5, 0.0625, 0.5, 0.03125, 0.5, 0.03125, 0.5, 0.0625, 0.5, 0.4688, 0.5, 0.4375, 0.5, 0.4375, 0.5, 0.4688, 0.5, 0.875, 0.5, 0.8438, 0.5, 0.8438, 0.5, 0.875, 0.5, 0.03125, 0.5, 0.0, 0.5, 0.0, 0.5, 0.03125, 0.5, 0.4375, 0.5, 0.4062, 0.5, 0.4062, 0.5, 0.4375, 0.5, 0.8438, 0.5, 0.8125, 0.5, 0.8125, 0.5, 0.8438, 0.5, 0.4062, 0.5, 0.375, 0.5, 0.375, 0.5, 0.4062, 0.5, 0.8125, 0.5, 0.7812, 0.5, 0.7812, 0.5, 0.8125, 0.5, 0.375, 0.5, 0.3438, 0.5, 0.3438, 0.5, 0.375, 0.5, 0.7812, 0.5, 0.75, 0.5, 0.75, 0.5, 0.7812, 0.5, 1.0, 0.5, 0.9688, 0.5, 0.9688, 0.5, 1.0, 0.5, 0.6562, 0.5, 0.625, 0.5, 0.625, 0.5, 0.6562, 0.5, 0.2188, 0.5, 0.1875, 0.5, 0.1875, 0.5, 0.2188, 0.5, 0.625, 0.5, 0.5938, 0.5, 0.5938, 0.5, 0.625, 0.5, 0.1875, 0.5, 0.1562, 0.5, 0.1562, 0.5, 0.1875, 0.5, 0.5938, 0.5, 0.5625, 0.5, 0.5625, 0.5, 0.5938, 0.5, 1.0, 0.5, 0.9688, 0.5, 0.9688, 0.5, 1.0, 0.5, 0.1562, 0.5, 0.125, 0.5, 0.125, 0.5, 0.1562, 0.5, 0.5625, 0.5, 0.5312, 0.5, 0.5312, 0.5, 0.5625, 0.5, 0.9688, 0.5, 0.9375, 0.5, 0.9375, 0.5, 0.9688, 0.5, 0.125, 0.5, 0.09375, 0.5, 0.09375, 0.5, 0.125, 0.5, 0.5312, 0.5, 0.5, 0.5, 0.5, 0.5, 0.5312, 0.5, 0.9375, 0.5, 0.9062, 0.5, 0.9062, 0.5, 0.9375, 0.5, 0.09375, 0.5, 0.0625, 0.5, 0.0625, 0.5, 0.09375, 0.5, 0.5, 0.5, 0.4688, 0.5, 0.4688, 0.5, 0.5, 0.5, 0.9062, 0.5, 0.875, 0.5, 0.875, 0.5, 0.9062, 0.5, 0.0625, 0.5, 0.03125, 0.5, 0.03125, 0.5, 0.0625, 0.5, 0.4688, 0.5, 0.4375, 0.5, 0.4375, 0.5, 0.4688, 0.5, 0.875, 0.5, 0.8438, 0.5, 0.8438, 0.5, 0.875, 0.5, 0.03125, 0.5, 0.0, 0.5, 0.0, 0.5, 0.03125, 0.5, 0.4375, 0.5, 0.4062, 0.5, 0.4062, 0.5, 0.4375, 0.5, 0.8438, 0.5, 0.8125, 0.5, 0.8125, 0.5, 0.8438, 0.5, 0.4062, 0.5, 0.375, 0.5, 0.375, 0.5, 0.4062, 0.5, 0.8125, 0.5, 0.7812, 0.5, 0.7812, 0.5, 0.8125, 0.5, 0.375, 0.5, 0.3438, 0.5, 0.3438, 0.5, 0.375, 0.5, 0.7812, 0.5, 0.75, 0.5, 0.75, 0.5, 0.7812, 0.5, 0.3438, 0.5, 0.3125, 0.5, 0.3125, 0.5, 0.3438, 0.5, 0.75, 0.5, 0.7188, 0.5, 0.7188, 0.5, 0.75, 0.5, 0.3125, 0.5, 0.2812, 0.5, 0.2812, 0.5, 0.3125, 0.5, 0.7188, 0.5, 0.6875, 0.5, 0.6875, 0.5, 0.7188, 0.5, 0.2812, 0.5, 0.25, 0.5, 0.25, 0.5, 0.2812, 0.5, 0.6875, 0.5, 0.6562, 0.5, 0.6562, 0.5, 0.6875, 0.5, 0.9062, 0.5, 0.875, 0.5, 0.875, 0.5, 0.9062, 0.5, 0.1562, 0.5, 0.125, 0.5, 0.125, 0.5, 0.1562, 0.5, 0.5625, 0.5, 0.5312, 0.5, 0.5312, 0.5, 0.5625, 0.5, 0.9688, 0.5, 0.9375, 0.5, 0.9375, 0.5, 0.9688, 0.5, 0.125, 0.5, 0.09375, 0.5, 0.09375, 0.5, 0.125, 0.5, 0.5312, 0.5, 0.5, 0.5, 0.5, 0.5, 0.5312, 0.5, 0.9375, 0.5, 0.9062, 0.5, 0.9062, 0.5, 0.9375, 0.5, 0.09375, 0.5, 0.0625, 0.5, 0.0625, 0.5, 0.09375, 0.5, 0.5, 0.5, 0.4688, 0.5, 0.4688, 0.5, 0.5, 0.5, 0.9062, 0.5, 0.875, 0.5, 0.875, 0.5, 0.9062, 0.5, 0.0625, 0.5, 0.03125, 0.5, 0.03125, 0.5, 0.0625, 0.5, 0.4688, 0.5, 0.4375, 0.5, 0.4375, 0.5, 0.4688, 0.5, 0.875, 0.5, 0.8438, 0.5, 0.8438, 0.5, 0.875, 0.5, 0.03125, 0.5, 0.0, 0.5, 0.0, 0.5, 0.03125, 0.5, 0.4375, 0.5, 0.4062, 0.5, 0.4062, 0.5, 0.4375, 0.5, 0.8438, 0.5, 0.8125, 0.5, 0.8125, 0.5, 0.8438, 0.5, 0.4062, 0.5, 0.375, 0.5, 0.375, 0.5, 0.4062, 0.5, 0.8125, 0.5, 0.7812, 0.5, 0.7812, 0.5, 0.8125, 0.5, 0.375, 0.5, 0.3438, 0.5, 0.3438, 0.5, 0.375, 0.5, 0.7812, 0.5, 0.75, 0.5, 0.75, 0.5, 0.7812, 0.5, 0.3438, 0.5, 0.3125, 0.5, 0.3125, 0.5, 0.3438, 0.5, 0.75, 0.5, 0.7188, 0.5, 0.7188, 0.5, 0.75, 0.5, 0.3125, 0.5, 0.2812, 0.5, 0.2812, 0.5, 0.3125, 0.5, 0.7188, 0.5, 0.6875, 0.5, 0.6875, 0.5, 0.7188, 0.5, 0.2812, 0.5, 0.25, 0.5, 0.25, 0.5, 0.2812, 0.5, 0.6875, 0.5, 0.6562, 0.5, 0.6562, 0.5, 0.6875, 0.5, 0.25, 0.5, 0.2188, 0.5, 0.2188, 0.5, 0.25, 0.5, 0.6562, 0.5, 0.625, 0.5, 0.625, 0.5, 0.6562, 0.5, 0.2188, 0.5, 0.1875, 0.5, 0.1875, 0.5, 0.2188, 0.5, 0.625, 0.5, 0.5938, 0.5, 0.5938, 0.5, 0.625, 0.5, 0.1875, 0.5, 0.1562, 0.5, 0.1562, 0.5, 0.1875, 0.5, 0.5938, 0.5, 0.5625, 0.5, 0.5625, 0.5, 0.5938, 0.5, 0.8125, 0.5, 0.7812, 0.5, 0.7812, 0.5, 0.8125, 0.5, 0.0625, 0.5, 0.03125, 0.5, 0.03125, 0.5, 0.0625, 0.5, 0.4688, 0.5, 0.4375, 0.5, 0.4375, 0.5, 0.4688, 0.5, 0.875, 0.5, 0.8438, 0.5, 0.8438, 0.5, 0.875, 0.5, 0.03125, 0.5, 0.0, 0.5, 0.0, 0.5, 0.03125, 0.5, 0.4375, 0.5, 0.4062, 0.5, 0.4062, 0.5, 0.4375, 0.5, 0.8438, 0.5, 0.8125, 0.5, 0.8125, 0.5, 0.8438, 0.5, 0.4062, 0.5, 0.375, 0.5, 0.375, 0.5, 0.4062, 0.5, 0.8125, 0.5, 0.7812, 0.5, 0.7812, 0.5, 0.8125, 0.5, 0.375, 0.5, 0.3438, 0.5, 0.3438, 0.5, 0.375, 0.5, 0.7812, 0.5, 0.75, 0.5, 0.75, 0.5, 0.7812, 0.5, 0.3438, 0.5, 0.3125, 0.5, 0.3125, 0.5, 0.3438, 0.5, 0.75, 0.5, 0.7188, 0.5, 0.7188, 0.5, 0.75, 0.5, 0.3125, 0.5, 0.2812, 0.5, 0.2812, 0.5, 0.3125, 0.5, 0.7188, 0.5, 0.6875, 0.5, 0.6875, 0.5, 0.7188, 0.5, 0.2812, 0.5, 0.25, 0.5, 0.25, 0.5, 0.2812, 0.5, 0.6875, 0.5, 0.6562, 0.5, 0.6562, 0.5, 0.6875, 0.5, 0.25, 0.5, 0.2188, 0.5, 0.2188, 0.5, 0.25, 0.5, 0.6562, 0.5, 0.625, 0.5, 0.625, 0.5, 0.6562, 0.5, 0.2188, 0.5, 0.1875, 0.5, 0.1875, 0.5, 0.2188, 0.5, 0.625, 0.5, 0.5938, 0.5, 0.5938, 0.5, 0.625, 0.5, 0.1875, 0.5, 0.1562, 0.5, 0.1562, 0.5, 0.1875, 0.5, 0.5938, 0.5, 0.5625, 0.5, 0.5625, 0.5, 0.5938, 0.5, 1.0, 0.5, 0.9688, 0.5, 0.9688, 0.5, 1.0, 0.5, 0.1562, 0.5, 0.125, 0.5, 0.125, 0.5, 0.1562, 0.5, 0.5625, 0.5, 0.5312, 0.5, 0.5312, 0.5, 0.5625, 0.5, 0.9688, 0.5, 0.9375, 0.5, 0.9375, 0.5, 0.9688, 0.5, 0.125, 0.5, 0.09375, 0.5, 0.09375, 0.5, 0.125, 0.5, 0.5312, 0.5, 0.5, 0.5, 0.5, 0.5, 0.5312, 0.5, 0.9375, 0.5, 0.9062, 0.5, 0.9062, 0.5, 0.9375, 0.5, 0.09375, 0.5, 0.0625, 0.5, 0.0625, 0.5, 0.09375, 0.5, 0.5, 0.5, 0.4688, 0.5, 0.4688, 0.5, 0.5, 0.5, 0.7188, 0.5, 0.6875, 0.5, 0.6875, 0.5, 0.7188, 0.5, 0.375, 0.5, 0.3438, 0.5, 0.3438, 0.5, 0.375, 0.5, 0.7812, 0.5, 0.75, 0.5, 0.75, 0.5, 0.7812, 0.5, 0.3438, 0.5, 0.3125, 0.5, 0.3125, 0.5, 0.3438, 0.5, 0.75, 0.5, 0.7188, 0.5, 0.7188, 0.5, 0.75, 0.5, 0.3125, 0.5, 0.2812, 0.5, 0.2812, 0.5, 0.3125, 0.5, 0.7188, 0.5, 0.6875, 0.5, 0.6875, 0.5, 0.7188, 0.5, 0.2812, 0.5, 0.25, 0.5, 0.25, 0.5, 0.2812, 0.5, 0.6875, 0.5, 0.6562, 0.5, 0.6562, 0.5, 0.6875, 0.5, 0.25, 0.5, 0.2188, 0.5, 0.2188, 0.5, 0.25, 0.5, 0.6562, 0.5, 0.625, 0.5, 0.625, 0.5, 0.6562, 0.5, 0.2188, 0.5, 0.1875, 0.5, 0.1875, 0.5, 0.2188, 0.5, 0.625, 0.5, 0.5938, 0.5, 0.5938, 0.5, 0.625, 0.5, 0.1875, 0.5, 0.1562, 0.5, 0.1562, 0.5, 0.1875, 0.5, 0.5938, 0.5, 0.5625, 0.5, 0.5625, 0.5, 0.5938, 0.5, 1.0, 0.5, 0.9688, 0.5, 0.9688, 0.5, 1.0, 0.5, 0.1562, 0.5, 0.125, 0.5, 0.125, 0.5, 0.1562, 0.5, 0.5625, 0.5, 0.5312, 0.5, 0.5312, 0.5, 0.5625, 0.5, 0.9688, 0.5, 0.9375, 0.5, 0.9375, 0.5, 0.9688, 0.5, 0.125, 0.5, 0.09375, 0.5, 0.09375, 0.5, 0.125, 0.5, 0.5312, 0.5, 0.5, 0.5, 0.5, 0.5, 0.5312, 0.5, 0.9375, 0.5, 0.9062, 0.5, 0.9062, 0.5, 0.9375, 0.5, 0.09375, 0.5, 0.0625, 0.5, 0.0625, 0.5, 0.09375, 0.5, 0.5, 0.5, 0.4688, 0.5, 0.4688, 0.5, 0.5, 0.5, 0.9062, 0.5, 0.875, 0.5, 0.875, 0.5, 0.9062, 0.5, 0.0625, 0.5, 0.03125, 0.5, 0.03125, 0.5, 0.0625, 0.5, 0.4688, 0.5, 0.4375, 0.5, 0.4375, 0.5, 0.4688, 0.5, 0.875, 0.5, 0.8438, 0.5, 0.8438, 0.5, 0.875, 0.5, 0.03125, 0.5, 0.0, 0.5, 0.0, 0.5, 0.03125, 0.5, 0.4375, 0.5, 0.4062, 0.5, 0.4062, 0.5, 0.4375, 0.5, 0.8438, 0.5, 0.8125, 0.5, 0.8125, 0.5, 0.8438, 0.5, 0.4062, 0.5, 0.375, 0.5, 0.375, 0.5, 0.4062, 0.5, 0.4589, 0.6362, 0.4482, 0.6362, 0.4482, 0.6336, 0.4589, 0.6336, 0.2812, 0.5, 0.25, 0.5, 0.25, 0.5, 0.2812, 0.5, 0.6875, 0.5, 0.6562, 0.5, 0.6562, 0.5, 0.6875, 0.5, 0.25, 0.5, 0.2188, 0.5, 0.2188, 0.5, 0.25, 0.5, 0.6562, 0.5, 0.625, 0.5, 0.625, 0.5, 0.6562, 0.5, 0.2188, 0.5, 0.1875, 0.5, 0.1875, 0.5, 0.2188, 0.5, 0.625, 0.5, 0.5938, 0.5, 0.5938, 0.5, 0.625, 0.5, 0.1875, 0.5, 0.1562, 0.5, 0.1562, 0.5, 0.1875, 0.5, 0.5938, 0.5, 0.5625, 0.5, 0.5625, 0.5, 0.5938, 0.5, 1.0, 0.5, 0.9688, 0.5, 0.9688, 0.5, 1.0, 0.5, 0.1562, 0.5, 0.125, 0.5, 0.125, 0.5, 0.1562, 0.5, 0.5625, 0.5, 0.5312, 0.5, 0.5312, 0.5, 0.5625, 0.5, 0.9688, 0.5, 0.9375, 0.5, 0.9375, 0.5, 0.9688, 0.5, 0.125, 0.5, 0.09375, 0.5, 0.09375, 0.5, 0.125, 0.5, 0.5312, 0.5, 0.5, 0.5, 0.5, 0.5, 0.5312, 0.5, 0.9375, 0.5, 0.9062, 0.5, 0.9062, 0.5, 0.9375, 0.5, 0.09375, 0.5, 0.0625, 0.5, 0.0625, 0.5, 0.09375, 0.5, 0.5, 0.5, 0.4688, 0.5, 0.4688, 0.5, 0.5, 0.5, 0.9062, 0.5, 0.875, 0.5, 0.875, 0.5, 0.9062, 0.5, 0.0625, 0.5, 0.03125, 0.5, 0.03125, 0.5, 0.0625, 0.5, 0.4688, 0.5, 0.4375, 0.5, 0.4375, 0.5, 0.4688, 0.5, 0.875, 0.5, 0.8438, 0.5, 0.8438, 0.5, 0.875, 0.5, 0.03125, 0.5, 0.0, 0.5, 0.0, 0.5, 0.03125, 0.5, 0.4375, 0.5, 0.4062, 0.5, 0.4062, 0.5, 0.4375, 0.5, 0.8438, 0.5, 0.8125, 0.5, 0.8125, 0.5, 0.8438, 0.5, 0.4062, 0.5, 0.375, 0.5, 0.375, 0.5, 0.4062, 0.5, 0.8125, 0.5, 0.7812, 0.5, 0.7812, 0.5, 0.8125, 0.5, 0.375, 0.5, 0.3438, 0.5, 0.3438, 0.5, 0.375, 0.5, 0.7812, 0.5, 0.75, 0.5, 0.75, 0.5, 0.7812, 0.5, 0.3438, 0.5, 0.3125, 0.5, 0.3125, 0.5, 0.3438, 0.5, 0.75, 0.5, 0.7188, 0.5, 0.7188, 0.5, 0.75, 0.5, 0.3125, 0.5, 0.2812, 0.5, 0.2812, 0.5, 0.3125, 0.5, 0.4352, 0.6336, 0.4336, 0.6336, 0.384, 0.5962, 0.3866, 0.5962, 0.5532, 0.6362, 0.5682, 0.6362, 0.5682, 0.6336, 0.5532, 0.6336, 0.4482, 0.6362, 0.4402, 0.6362, 0.4402, 0.6336, 0.4482, 0.6336, 0.6067, 0.6362, 0.605, 0.6362, 0.605, 0.6336, 0.6067, 0.6336, 0.5682, 0.6362, 0.5813, 0.6362, 0.5813, 0.6336, 0.5682, 0.6336, 0.4402, 0.6362, 0.4352, 0.6362, 0.4352, 0.6336, 0.4402, 0.6336, 0.605, 0.6362, 0.6001, 0.6362, 0.6001, 0.6336, 0.605, 0.6336, 0.5813, 0.6362, 0.5921, 0.6362, 0.5921, 0.6336, 0.5813, 0.6336, 0.4352, 0.6362, 0.4336, 0.6362, 0.4336, 0.6336, 0.4352, 0.6336, 0.6001, 0.6362, 0.5921, 0.6362, 0.5921, 0.6336, 0.6001, 0.6336, 0.5921, 0.6362, 0.6001, 0.6362, 0.6001, 0.6336, 0.5921, 0.6336, 0.4336, 0.6362, 0.4352, 0.6362, 0.4352, 0.6336, 0.4336, 0.6336, 0.5921, 0.6362, 0.5813, 0.6362, 0.5813, 0.6336, 0.5921, 0.6336, 0.6001, 0.6362, 0.605, 0.6362, 0.605, 0.6336, 0.6001, 0.6336, 0.4352, 0.6362, 0.4402, 0.6362, 0.4402, 0.6336, 0.4352, 0.6336, 0.5813, 0.6362, 0.5682, 0.6362, 0.5682, 0.6336, 0.5813, 0.6336, 0.605, 0.6362, 0.6067, 0.6362, 0.6067, 0.6336, 0.605, 0.6336, 0.4402, 0.6362, 0.4482, 0.6362, 0.4482, 0.6336, 0.4402, 0.6336, 0.5682, 0.6362, 0.5532, 0.6362, 0.5532, 0.6336, 0.5682, 0.6336, 0.4482, 0.6362, 0.4589, 0.6362, 0.4589, 0.6336, 0.4482, 0.6336, 0.5532, 0.6362, 0.537, 0.6362, 0.537, 0.6336, 0.5532, 0.6336, 0.4589, 0.6362, 0.472, 0.6362, 0.472, 0.6336, 0.4589, 0.6336, 0.537, 0.6362, 0.5201, 0.6362, 0.5201, 0.6336, 0.537, 0.6336, 0.472, 0.6362, 0.487, 0.6362, 0.487, 0.6336, 0.472, 0.6336, 0.5201, 0.6362, 0.5032, 0.6362, 0.5032, 0.6336, 0.5201, 0.6336, 0.487, 0.6362, 0.5032, 0.6362, 0.5032, 0.6336, 0.487, 0.6336, 0.5032, 0.6362, 0.487, 0.6362, 0.487, 0.6336, 0.5032, 0.6336, 0.5032, 0.6362, 0.5201, 0.6362, 0.5201, 0.6336, 0.5032, 0.6336, 0.487, 0.6362, 0.472, 0.6362, 0.472, 0.6336, 0.487, 0.6336, 0.5201, 0.6362, 0.537, 0.6362, 0.537, 0.6336, 0.5201, 0.6336, 0.472, 0.6362, 0.4589, 0.6362, 0.4589, 0.6336, 0.472, 0.6336, 0.537, 0.6362, 0.5532, 0.6362, 0.5532, 0.6336, 0.537, 0.6336, 0.3944, 0.5962, 0.407, 0.5962, 0.4145, 0.04776, 0.4027, 0.04776, 0.6001, 0.6336, 0.5921, 0.6336, 0.6333, 0.5962, 0.6458, 0.5962, 0.5921, 0.6336, 0.6001, 0.6336, 0.6458, 0.5962, 0.6333, 0.5962, 0.4336, 0.6336, 0.4352, 0.6336, 0.3866, 0.5962, 0.384, 0.5962, 0.5921, 0.6336, 0.5813, 0.6336, 0.6163, 0.5962, 0.6333, 0.5962, 0.6001, 0.6336, 0.605, 0.6336, 0.6536, 0.5962, 0.6458, 0.5962, 0.4352, 0.6336, 0.4402, 0.6336, 0.3944, 0.5962, 0.3866, 0.5962, 0.5813, 0.6336, 0.5682, 0.6336, 0.5957, 0.5962, 0.6163, 0.5962, 0.605, 0.6336, 0.6067, 0.6336, 0.6562, 0.5962, 0.6536, 0.5962, 0.4402, 0.6336, 0.4482, 0.6336, 0.407, 0.5962, 0.3944, 0.5962, 0.5682, 0.6336, 0.5532, 0.6336, 0.5722, 0.5962, 0.5957, 0.5962, 0.4482, 0.6336, 0.4589, 0.6336, 0.4239, 0.5962, 0.407, 0.5962, 0.5532, 0.6336, 0.537, 0.6336, 0.5467, 0.5962, 0.5722, 0.5962, 0.4589, 0.6336, 0.472, 0.6336, 0.4445, 0.5962, 0.4239, 0.5962, 0.537, 0.6336, 0.5201, 0.6336, 0.5201, 0.5962, 0.5467, 0.5962, 0.472, 0.6336, 0.487, 0.6336, 0.468, 0.5962, 0.4445, 0.5962, 0.5201, 0.6336, 0.5032, 0.6336, 0.4936, 0.5962, 0.5201, 0.5962, 0.487, 0.6336, 0.5032, 0.6336, 0.4936, 0.5962, 0.468, 0.5962, 0.5032, 0.6336, 0.487, 0.6336, 0.468, 0.5962, 0.4936, 0.5962, 0.5032, 0.6336, 0.5201, 0.6336, 0.5201, 0.5962, 0.4936, 0.5962, 0.487, 0.6336, 0.472, 0.6336, 0.4445, 0.5962, 0.468, 0.5962, 0.5201, 0.6336, 0.537, 0.6336, 0.5467, 0.5962, 0.5201, 0.5962, 0.472, 0.6336, 0.4589, 0.6336, 0.4239, 0.5962, 0.4445, 0.5962, 0.537, 0.6336, 0.5532, 0.6336, 0.5722, 0.5962, 0.5467, 0.5962, 0.4589, 0.6336, 0.4482, 0.6336, 0.407, 0.5962, 0.4239, 0.5962, 0.5532, 0.6336, 0.5682, 0.6336, 0.5957, 0.5962, 0.5722, 0.5962, 0.4482, 0.6336, 0.4402, 0.6336, 0.3944, 0.5962, 0.407, 0.5962, 0.6067, 0.6336, 0.605, 0.6336, 0.6536, 0.5962, 0.6562, 0.5962, 0.5682, 0.6336, 0.5813, 0.6336, 0.6163, 0.5962, 0.5957, 0.5962, 0.4402, 0.6336, 0.4352, 0.6336, 0.3866, 0.5962, 0.3944, 0.5962, 0.605, 0.6336, 0.6001, 0.6336, 0.6458, 0.5962, 0.6536, 0.5962, 0.5813, 0.6336, 0.5921, 0.6336, 0.6333, 0.5962, 0.6163, 0.5962, 0.6472, 0.04776, 0.6447, 0.04776, 0.6375, 0.04776, 0.6258, 0.04776, 0.61, 0.04776, 0.5907, 0.04776, 0.5687, 0.04776, 0.5449, 0.04776, 0.5201, 0.04776, 0.4953, 0.04776, 0.4715, 0.04776, 0.4495, 0.04776, 0.4303, 0.04776, 0.4145, 0.04776, 0.4027, 0.04776, 0.3955, 0.04776, 0.393, 0.04776, 0.3955, 0.04776, 0.4027, 0.04776, 0.4145, 0.04776, 0.4303, 0.04776, 0.4495, 0.04776, 0.4715, 0.04776, 0.4953, 0.04776, 0.5201, 0.04776, 0.5449, 0.04776, 0.5687, 0.04776, 0.5907, 0.04776, 0.61, 0.04776, 0.6258, 0.04776, 0.6375, 0.04776, 0.6447, 0.04776, 0.5957, 0.5962, 0.5722, 0.5962, 0.5687, 0.04776, 0.5907, 0.04776, 0.407, 0.5962, 0.4239, 0.5962, 0.4303, 0.04776, 0.4145, 0.04776, 0.5722, 0.5962, 0.5467, 0.5962, 0.5449, 0.04776, 0.5687, 0.04776, 0.4239, 0.5962, 0.4445, 0.5962, 0.4495, 0.04776, 0.4303, 0.04776, 0.5467, 0.5962, 0.5201, 0.5962, 0.5201, 0.04776, 0.5449, 0.04776, 0.4445, 0.5962, 0.468, 0.5962, 0.4715, 0.04776, 0.4495, 0.04776, 0.5201, 0.5962, 0.4936, 0.5962, 0.4953, 0.04776, 0.5201, 0.04776, 0.468, 0.5962, 0.4936, 0.5962, 0.4953, 0.04776, 0.4715, 0.04776, 0.4936, 0.5962, 0.468, 0.5962, 0.4715, 0.04776, 0.4953, 0.04776, 0.4936, 0.5962, 0.5201, 0.5962, 0.5201, 0.04776, 0.4953, 0.04776, 0.468, 0.5962, 0.4445, 0.5962, 0.4495, 0.04776, 0.4715, 0.04776, 0.5201, 0.5962, 0.5467, 0.5962, 0.5449, 0.04776, 0.5201, 0.04776, 0.4445, 0.5962, 0.4239, 0.5962, 0.4303, 0.04776, 0.4495, 0.04776, 0.5467, 0.5962, 0.5722, 0.5962, 0.5687, 0.04776, 0.5449, 0.04776, 0.4239, 0.5962, 0.407, 0.5962, 0.4145, 0.04776, 0.4303, 0.04776, 0.5722, 0.5962, 0.5957, 0.5962, 0.5907, 0.04776, 0.5687, 0.04776, 0.407, 0.5962, 0.3944, 0.5962, 0.4027, 0.04776, 0.4145, 0.04776, 0.6562, 0.5962, 0.6536, 0.5962, 0.6447, 0.04776, 0.6472, 0.04776, 0.5957, 0.5962, 0.6163, 0.5962, 0.61, 0.04776, 0.5907, 0.04776, 0.3944, 0.5962, 0.3866, 0.5962, 0.3955, 0.04776, 0.4027, 0.04776, 0.6536, 0.5962, 0.6458, 0.5962, 0.6375, 0.04776, 0.6447, 0.04776, 0.6163, 0.5962, 0.6333, 0.5962, 0.6258, 0.04776, 0.61, 0.04776, 0.3866, 0.5962, 0.384, 0.5962, 0.393, 0.04776, 0.3955, 0.04776, 0.6458, 0.5962, 0.6333, 0.5962, 0.6258, 0.04776, 0.6375, 0.04776, 0.6333, 0.5962, 0.6458, 0.5962, 0.6375, 0.04776, 0.6258, 0.04776, 0.384, 0.5962, 0.3866, 0.5962, 0.3955, 0.04776, 0.393, 0.04776, 0.6333, 0.5962, 0.6163, 0.5962, 0.61, 0.04776, 0.6258, 0.04776, 0.6458, 0.5962, 0.6536, 0.5962, 0.6447, 0.04776, 0.6375, 0.04776, 0.3866, 0.5962, 0.3944, 0.5962, 0.4027, 0.04776, 0.3955, 0.04776, 0.6163, 0.5962, 0.5957, 0.5962, 0.5907, 0.04776, 0.61, 0.04776, 0.6536, 0.5962, 0.6562, 0.5962, 0.6472, 0.04776, 0.6447, 0.04776])
me_cylinder.materials.append(mat_silver)
me_cylinder.materials.append(mat_label)
me_cylinder.update()

# ---- objects
ob_empty = bpy.data.objects.new('Empty', img_92_2_jpg)
ob_cylinder = bpy.data.objects.new('Cylinder', me_cylinder)

# ---- transforms, parenting, visibility, modifiers, constraints
ob_empty.location = (-6.213e-33, -0.126, -2.798e-17)
ob_empty.rotation_euler = (1.571, -0.0, 1.571)
ob_empty.empty_display_type = 'IMAGE'
ob_empty.empty_display_size = 5.0
ob_empty.empty_image_depth = 'BACK'
ob_empty.show_empty_image_perspective = False
ob_empty.empty_image_side = 'FRONT'
ob_cylinder.location = (0.0, 0.0, 0.0)

# ---- collection membership
col_collection.objects.link(ob_empty)
col_collection.objects.link(ob_cylinder)

# ---- scene / render settings (as saved in the file)
scene.frame_start = 1; scene.frame_end = 250; scene.frame_set(1)
scene.render.engine = 'BLENDER_EEVEE_NEXT'
scene.cycles.sampling_pattern = 'TABULATED_SOBOL'
scene.view_settings.view_transform = 'Filmic'
bpy.context.view_layer.update()

# ---- added for rendering (the .blend has no active camera and no usable light): camera, sun
cam_auto = bpy.data.cameras.new('AutoCamera')
cam_auto.lens = 50.0
cam_auto.sensor_width = 36.0
cam_auto.clip_end = 1000.0
ob_auto_camera = bpy.data.objects.new('AutoCamera', cam_auto)
scene.collection.objects.link(ob_auto_camera)
ob_auto_camera.location = (4.75899, -5.6891, 3.82297)
ob_auto_camera.rotation_euler = (1.09748, -7.21219e-08, 0.694738)
scene.camera = ob_auto_camera
light_auto_sun = bpy.data.lights.new('AutoSun', 'SUN')
light_auto_sun.energy = 3.0
light_auto_sun.angle = 0.0523599
ob_auto_sun = bpy.data.objects.new('AutoSun', light_auto_sun)
scene.collection.objects.link(ob_auto_sun)
ob_auto_sun.rotation_euler = (0.872665, 0.174533, 0.523599)
bpy.context.view_layer.update()
